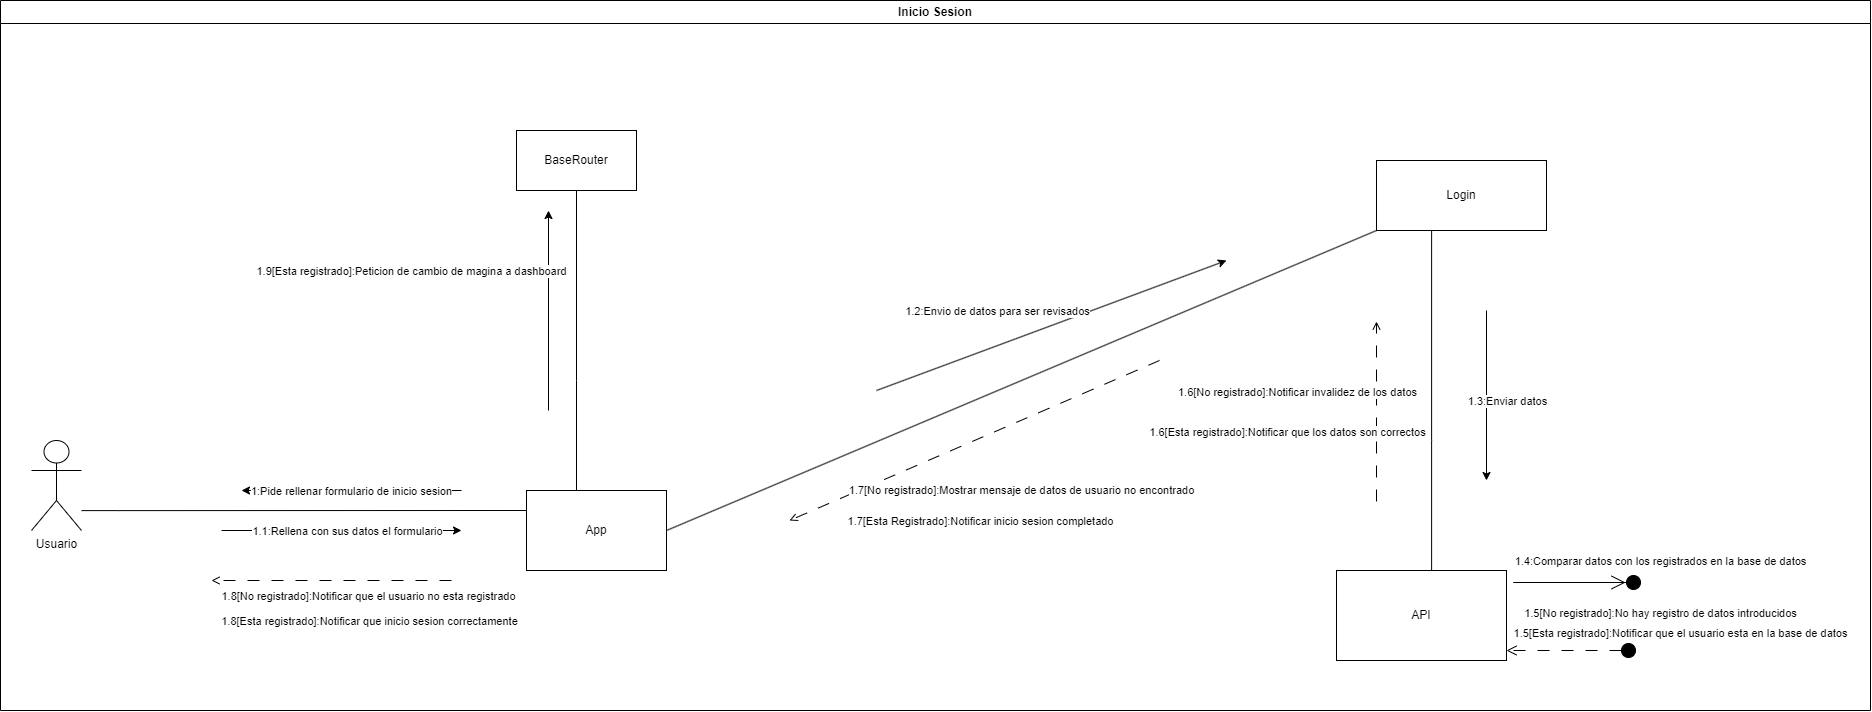

The diagram above was exported from draw.io. Its source (the exported page's mxGraphModel, read from the mxfile embedded in the PNG):
<mxGraphModel dx="1956" dy="1129" grid="1" gridSize="10" guides="1" tooltips="1" connect="1" arrows="1" fold="1" page="1" pageScale="1" pageWidth="827" pageHeight="1169" math="0" shadow="0">
  <root>
    <mxCell id="0" />
    <mxCell id="1" parent="0" />
    <mxCell id="HlTpHQT_LpQZvoVh_AyP-49" value="Inicio Sesion" style="swimlane;whiteSpace=wrap;html=1;" vertex="1" parent="1">
      <mxGeometry x="40" y="70" width="1870" height="710" as="geometry" />
    </mxCell>
    <mxCell id="HlTpHQT_LpQZvoVh_AyP-50" style="edgeStyle=orthogonalEdgeStyle;rounded=0;orthogonalLoop=1;jettySize=auto;html=1;entryX=0;entryY=0.25;entryDx=0;entryDy=0;endArrow=none;endFill=0;" edge="1" parent="HlTpHQT_LpQZvoVh_AyP-49" source="HlTpHQT_LpQZvoVh_AyP-51" target="HlTpHQT_LpQZvoVh_AyP-61">
      <mxGeometry relative="1" as="geometry">
        <Array as="points">
          <mxPoint x="119" y="510" />
          <mxPoint x="119" y="510" />
        </Array>
      </mxGeometry>
    </mxCell>
    <mxCell id="HlTpHQT_LpQZvoVh_AyP-51" value="Usuario" style="shape=umlActor;verticalLabelPosition=bottom;verticalAlign=top;html=1;outlineConnect=0;" vertex="1" parent="HlTpHQT_LpQZvoVh_AyP-49">
      <mxGeometry x="31" y="440" width="50" height="90" as="geometry" />
    </mxCell>
    <mxCell id="HlTpHQT_LpQZvoVh_AyP-52" value="" style="endArrow=classic;html=1;rounded=0;" edge="1" parent="HlTpHQT_LpQZvoVh_AyP-49">
      <mxGeometry width="50" height="50" relative="1" as="geometry">
        <mxPoint x="461" y="490" as="sourcePoint" />
        <mxPoint x="241" y="490" as="targetPoint" />
      </mxGeometry>
    </mxCell>
    <mxCell id="HlTpHQT_LpQZvoVh_AyP-53" value="1:Pide rellenar formulario de inicio sesion" style="edgeLabel;html=1;align=center;verticalAlign=middle;resizable=0;points=[];" vertex="1" connectable="0" parent="HlTpHQT_LpQZvoVh_AyP-52">
      <mxGeometry x="-0.6446" relative="1" as="geometry">
        <mxPoint x="-71" as="offset" />
      </mxGeometry>
    </mxCell>
    <mxCell id="HlTpHQT_LpQZvoVh_AyP-54" value="" style="endArrow=classic;html=1;rounded=0;" edge="1" parent="HlTpHQT_LpQZvoVh_AyP-49">
      <mxGeometry width="50" height="50" relative="1" as="geometry">
        <mxPoint x="221" y="530" as="sourcePoint" />
        <mxPoint x="461" y="530" as="targetPoint" />
      </mxGeometry>
    </mxCell>
    <mxCell id="HlTpHQT_LpQZvoVh_AyP-55" value="1.1:Rellena con sus datos el formulario" style="edgeLabel;html=1;align=center;verticalAlign=middle;resizable=0;points=[];" vertex="1" connectable="0" parent="HlTpHQT_LpQZvoVh_AyP-54">
      <mxGeometry x="0.5254" relative="1" as="geometry">
        <mxPoint x="-57" as="offset" />
      </mxGeometry>
    </mxCell>
    <mxCell id="HlTpHQT_LpQZvoVh_AyP-56" value="" style="endArrow=open;html=1;rounded=0;endFill=0;dashed=1;dashPattern=12 12;" edge="1" parent="HlTpHQT_LpQZvoVh_AyP-49">
      <mxGeometry width="50" height="50" relative="1" as="geometry">
        <mxPoint x="451" y="580" as="sourcePoint" />
        <mxPoint x="211" y="580" as="targetPoint" />
      </mxGeometry>
    </mxCell>
    <mxCell id="HlTpHQT_LpQZvoVh_AyP-57" value="1.8[No registrado]:Notificar que el usuario no esta registrado" style="edgeLabel;html=1;align=center;verticalAlign=middle;resizable=0;points=[];" vertex="1" connectable="0" parent="HlTpHQT_LpQZvoVh_AyP-56">
      <mxGeometry x="0.4869" y="-5" relative="1" as="geometry">
        <mxPoint x="94" y="20" as="offset" />
      </mxGeometry>
    </mxCell>
    <mxCell id="HlTpHQT_LpQZvoVh_AyP-58" value="1.8[Esta registrado]:Notificar que inicio sesion correctamente" style="edgeLabel;html=1;align=center;verticalAlign=middle;resizable=0;points=[];" vertex="1" connectable="0" parent="HlTpHQT_LpQZvoVh_AyP-56">
      <mxGeometry x="-0.2512" y="-3" relative="1" as="geometry">
        <mxPoint x="6" y="43" as="offset" />
      </mxGeometry>
    </mxCell>
    <mxCell id="HlTpHQT_LpQZvoVh_AyP-59" value="BaseRouter" style="rounded=0;whiteSpace=wrap;html=1;" vertex="1" parent="HlTpHQT_LpQZvoVh_AyP-49">
      <mxGeometry x="516" y="130" width="120" height="60" as="geometry" />
    </mxCell>
    <mxCell id="HlTpHQT_LpQZvoVh_AyP-60" style="edgeStyle=orthogonalEdgeStyle;rounded=0;orthogonalLoop=1;jettySize=auto;html=1;endArrow=none;endFill=0;" edge="1" parent="HlTpHQT_LpQZvoVh_AyP-49" source="HlTpHQT_LpQZvoVh_AyP-61" target="HlTpHQT_LpQZvoVh_AyP-59">
      <mxGeometry relative="1" as="geometry">
        <Array as="points">
          <mxPoint x="576" y="380" />
          <mxPoint x="576" y="380" />
        </Array>
      </mxGeometry>
    </mxCell>
    <mxCell id="HlTpHQT_LpQZvoVh_AyP-61" value="App" style="rounded=0;whiteSpace=wrap;html=1;" vertex="1" parent="HlTpHQT_LpQZvoVh_AyP-49">
      <mxGeometry x="526" y="490" width="140" height="80" as="geometry" />
    </mxCell>
    <mxCell id="HlTpHQT_LpQZvoVh_AyP-62" value="API" style="rounded=0;whiteSpace=wrap;html=1;" vertex="1" parent="HlTpHQT_LpQZvoVh_AyP-49">
      <mxGeometry x="1336" y="570" width="170" height="90" as="geometry" />
    </mxCell>
    <mxCell id="HlTpHQT_LpQZvoVh_AyP-63" style="edgeStyle=orthogonalEdgeStyle;rounded=0;orthogonalLoop=1;jettySize=auto;html=1;endArrow=none;endFill=0;" edge="1" parent="HlTpHQT_LpQZvoVh_AyP-49" source="HlTpHQT_LpQZvoVh_AyP-64" target="HlTpHQT_LpQZvoVh_AyP-62">
      <mxGeometry relative="1" as="geometry">
        <Array as="points">
          <mxPoint x="1431" y="440" />
          <mxPoint x="1431" y="440" />
        </Array>
      </mxGeometry>
    </mxCell>
    <mxCell id="HlTpHQT_LpQZvoVh_AyP-64" value="Login" style="rounded=0;whiteSpace=wrap;html=1;" vertex="1" parent="HlTpHQT_LpQZvoVh_AyP-49">
      <mxGeometry x="1376" y="160" width="170" height="70" as="geometry" />
    </mxCell>
    <mxCell id="HlTpHQT_LpQZvoVh_AyP-65" value="" style="endArrow=classic;html=1;rounded=0;" edge="1" parent="HlTpHQT_LpQZvoVh_AyP-49">
      <mxGeometry width="50" height="50" relative="1" as="geometry">
        <mxPoint x="548" y="410" as="sourcePoint" />
        <mxPoint x="548" y="210" as="targetPoint" />
      </mxGeometry>
    </mxCell>
    <mxCell id="HlTpHQT_LpQZvoVh_AyP-66" value="1.9[Esta registrado]:Peticion de cambio de magina a dashboard" style="edgeLabel;html=1;align=center;verticalAlign=middle;resizable=0;points=[];" vertex="1" connectable="0" parent="HlTpHQT_LpQZvoVh_AyP-65">
      <mxGeometry x="0.0013" y="2" relative="1" as="geometry">
        <mxPoint x="-136" y="-40" as="offset" />
      </mxGeometry>
    </mxCell>
    <mxCell id="HlTpHQT_LpQZvoVh_AyP-67" value="" style="endArrow=classic;html=1;rounded=0;" edge="1" parent="HlTpHQT_LpQZvoVh_AyP-49">
      <mxGeometry width="50" height="50" relative="1" as="geometry">
        <mxPoint x="1486" y="310" as="sourcePoint" />
        <mxPoint x="1486" y="480" as="targetPoint" />
        <Array as="points" />
      </mxGeometry>
    </mxCell>
    <mxCell id="HlTpHQT_LpQZvoVh_AyP-68" value="1.3:Enviar datos" style="edgeLabel;html=1;align=center;verticalAlign=middle;resizable=0;points=[];" vertex="1" connectable="0" parent="HlTpHQT_LpQZvoVh_AyP-67">
      <mxGeometry x="0.1743" y="2" relative="1" as="geometry">
        <mxPoint x="18" y="-10" as="offset" />
      </mxGeometry>
    </mxCell>
    <mxCell id="HlTpHQT_LpQZvoVh_AyP-69" value="" style="endArrow=open;html=1;rounded=0;endFill=0;dashed=1;dashPattern=12 12;" edge="1" parent="HlTpHQT_LpQZvoVh_AyP-49">
      <mxGeometry width="50" height="50" relative="1" as="geometry">
        <mxPoint x="1376" y="501" as="sourcePoint" />
        <mxPoint x="1376" y="321" as="targetPoint" />
      </mxGeometry>
    </mxCell>
    <mxCell id="HlTpHQT_LpQZvoVh_AyP-70" value="1.6[No registrado]:Notificar invalidez de los datos" style="edgeLabel;html=1;align=center;verticalAlign=middle;resizable=0;points=[];" vertex="1" connectable="0" parent="HlTpHQT_LpQZvoVh_AyP-69">
      <mxGeometry x="0.3346" relative="1" as="geometry">
        <mxPoint x="-80" y="10" as="offset" />
      </mxGeometry>
    </mxCell>
    <mxCell id="HlTpHQT_LpQZvoVh_AyP-71" value="1.6[Esta registrado]:Notificar que los datos son correctos" style="edgeLabel;html=1;align=center;verticalAlign=middle;resizable=0;points=[];" vertex="1" connectable="0" parent="HlTpHQT_LpQZvoVh_AyP-69">
      <mxGeometry x="-0.4074" y="3" relative="1" as="geometry">
        <mxPoint x="-87" y="-17" as="offset" />
      </mxGeometry>
    </mxCell>
    <mxCell id="HlTpHQT_LpQZvoVh_AyP-72" value="" style="endArrow=none;html=1;rounded=0;entryX=0;entryY=1;entryDx=0;entryDy=0;exitX=1;exitY=0.5;exitDx=0;exitDy=0;endFill=0;" edge="1" parent="HlTpHQT_LpQZvoVh_AyP-49" source="HlTpHQT_LpQZvoVh_AyP-61" target="HlTpHQT_LpQZvoVh_AyP-64">
      <mxGeometry width="50" height="50" relative="1" as="geometry">
        <mxPoint x="706" y="470" as="sourcePoint" />
        <mxPoint x="886" y="360" as="targetPoint" />
      </mxGeometry>
    </mxCell>
    <mxCell id="HlTpHQT_LpQZvoVh_AyP-73" value="" style="endArrow=classic;html=1;rounded=0;" edge="1" parent="HlTpHQT_LpQZvoVh_AyP-49">
      <mxGeometry width="50" height="50" relative="1" as="geometry">
        <mxPoint x="876" y="390" as="sourcePoint" />
        <mxPoint x="1226" y="260" as="targetPoint" />
      </mxGeometry>
    </mxCell>
    <mxCell id="HlTpHQT_LpQZvoVh_AyP-74" value="1.2:Envio de datos para ser revisados" style="edgeLabel;html=1;align=center;verticalAlign=middle;resizable=0;points=[];" vertex="1" connectable="0" parent="HlTpHQT_LpQZvoVh_AyP-73">
      <mxGeometry x="-0.2113" y="3" relative="1" as="geometry">
        <mxPoint x="-17" y="-26" as="offset" />
      </mxGeometry>
    </mxCell>
    <mxCell id="HlTpHQT_LpQZvoVh_AyP-75" value="" style="endArrow=open;html=1;rounded=0;endFill=0;dashed=1;dashPattern=12 12;" edge="1" parent="HlTpHQT_LpQZvoVh_AyP-49">
      <mxGeometry width="50" height="50" relative="1" as="geometry">
        <mxPoint x="1159" y="360" as="sourcePoint" />
        <mxPoint x="789" y="520" as="targetPoint" />
      </mxGeometry>
    </mxCell>
    <mxCell id="HlTpHQT_LpQZvoVh_AyP-76" value="1.7[No registrado]:Mostrar mensaje de datos de usuario no encontrado" style="edgeLabel;html=1;align=center;verticalAlign=middle;resizable=0;points=[];" vertex="1" connectable="0" parent="HlTpHQT_LpQZvoVh_AyP-75">
      <mxGeometry x="0.4265" y="-4" relative="1" as="geometry">
        <mxPoint x="126" y="19" as="offset" />
      </mxGeometry>
    </mxCell>
    <mxCell id="HlTpHQT_LpQZvoVh_AyP-77" value="1.7[Esta Registrado]:Notificar inicio sesion completado" style="edgeLabel;html=1;align=center;verticalAlign=middle;resizable=0;points=[];" vertex="1" connectable="0" parent="HlTpHQT_LpQZvoVh_AyP-75">
      <mxGeometry x="0.7337" y="-1" relative="1" as="geometry">
        <mxPoint x="141" y="22" as="offset" />
      </mxGeometry>
    </mxCell>
    <mxCell id="HlTpHQT_LpQZvoVh_AyP-78" value="1.5[No registrado]:No hay registro de datos introducidos" style="html=1;verticalAlign=bottom;startArrow=circle;startFill=1;endArrow=open;startSize=6;endSize=8;curved=0;rounded=0;dashed=1;dashPattern=12 12;entryX=1;entryY=0;entryDx=0;entryDy=5;entryPerimeter=0;" edge="1" parent="HlTpHQT_LpQZvoVh_AyP-49">
      <mxGeometry x="-1" y="-37" width="80" relative="1" as="geometry">
        <mxPoint x="1636" y="650" as="sourcePoint" />
        <mxPoint x="1506" y="650" as="targetPoint" />
        <mxPoint x="24" y="9" as="offset" />
      </mxGeometry>
    </mxCell>
    <mxCell id="HlTpHQT_LpQZvoVh_AyP-79" value="1.5[Esta registrado]:Notificar que el usuario esta en la base de datos" style="edgeLabel;html=1;align=center;verticalAlign=middle;resizable=0;points=[];" vertex="1" connectable="0" parent="HlTpHQT_LpQZvoVh_AyP-78">
      <mxGeometry x="-0.4615" y="3" relative="1" as="geometry">
        <mxPoint x="78" y="-21" as="offset" />
      </mxGeometry>
    </mxCell>
    <mxCell id="HlTpHQT_LpQZvoVh_AyP-80" value="" style="group" vertex="1" connectable="0" parent="HlTpHQT_LpQZvoVh_AyP-49">
      <mxGeometry x="1513" y="582" width="120" as="geometry" />
    </mxCell>
    <mxCell id="HlTpHQT_LpQZvoVh_AyP-81" value="1.4:Comparar datos con los registrados en la base de datos" style="html=1;verticalAlign=bottom;startArrow=none;startFill=0;endArrow=oval;curved=0;rounded=0;endFill=1;targetPerimeterSpacing=2;endSize=14;" edge="1" parent="HlTpHQT_LpQZvoVh_AyP-80">
      <mxGeometry x="1" y="30" width="80" relative="1" as="geometry">
        <mxPoint as="sourcePoint" />
        <mxPoint x="120" as="targetPoint" />
        <mxPoint x="27" y="18" as="offset" />
        <Array as="points">
          <mxPoint x="56" />
        </Array>
      </mxGeometry>
    </mxCell>
    <mxCell id="HlTpHQT_LpQZvoVh_AyP-82" value="" style="endArrow=open;endFill=1;endSize=12;html=1;rounded=0;" edge="1" parent="HlTpHQT_LpQZvoVh_AyP-80">
      <mxGeometry width="160" relative="1" as="geometry">
        <mxPoint as="sourcePoint" />
        <mxPoint x="112" as="targetPoint" />
      </mxGeometry>
    </mxCell>
  </root>
</mxGraphModel>